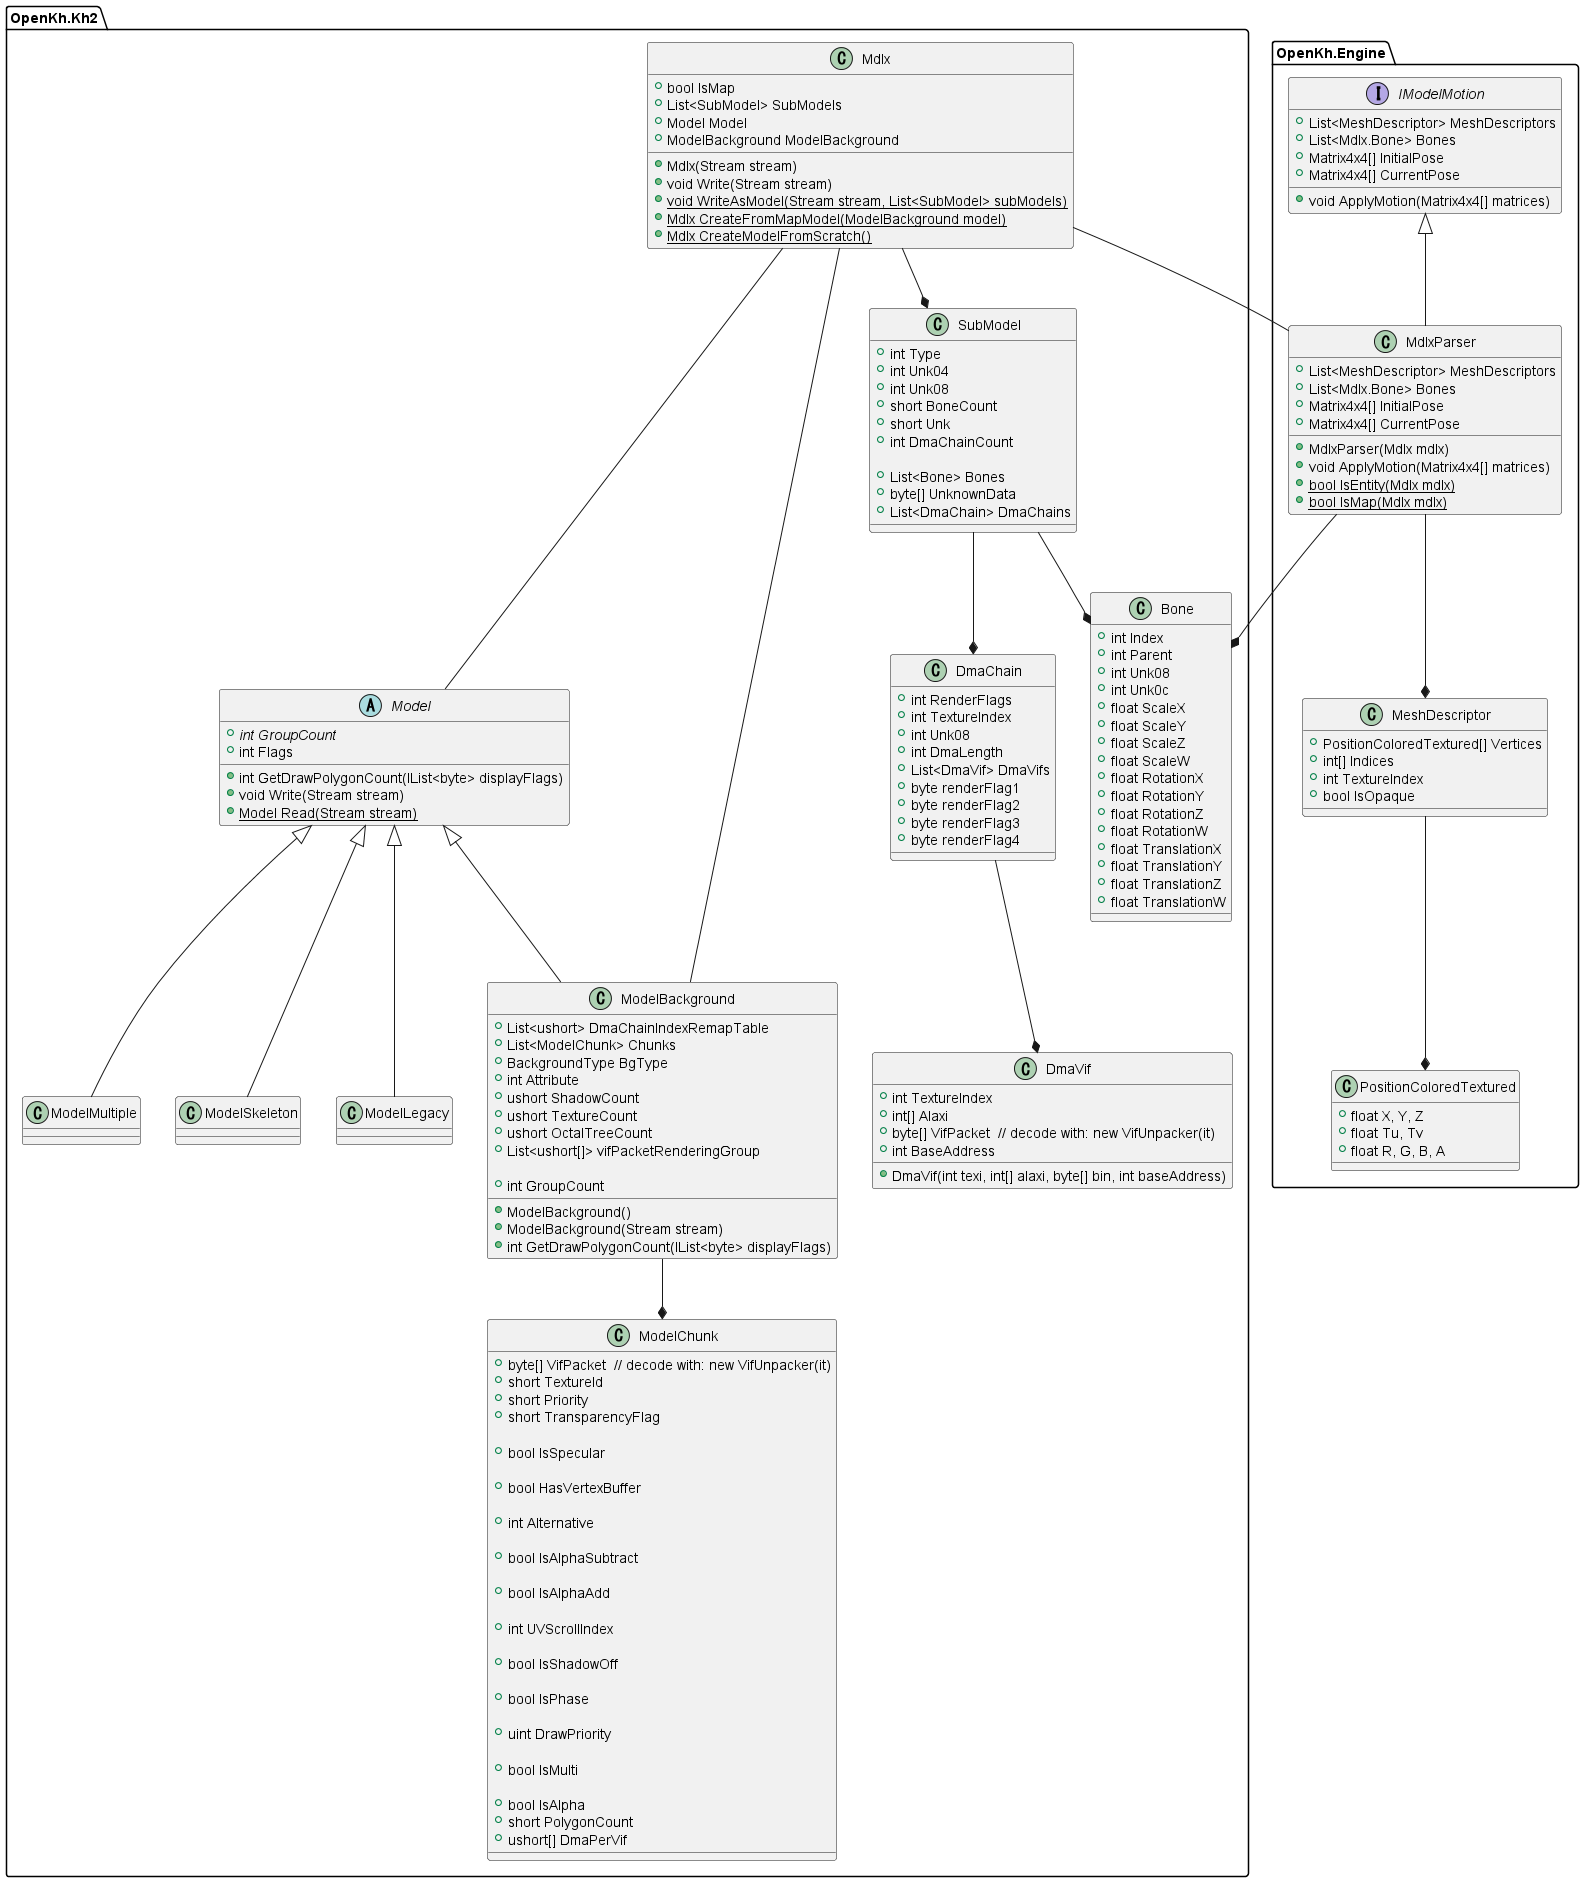

The diagram above was rendered by PlantUML. Its source (embedded in the PNG):
@startuml MDLX parser
package "OpenKh.Kh2" {

class Mdlx {
    + bool IsMap
    + List<SubModel> SubModels
    + Model Model
    + ModelBackground ModelBackground
    + Mdlx(Stream stream)
    + void Write(Stream stream)
    + {static} void WriteAsModel(Stream stream, List<SubModel> subModels)
    + {static} Mdlx CreateFromMapModel(ModelBackground model)
    + {static} Mdlx CreateModelFromScratch()
}

Mdlx --- Model
Mdlx --* SubModel
Mdlx -- ModelBackground

class DmaVif {
    + int TextureIndex
    + int[] Alaxi
    {field} + byte[] VifPacket  // decode with: new VifUnpacker(it)
    + int BaseAddress

    + DmaVif(int texi, int[] alaxi, byte[] bin, int baseAddress)
}

class DmaChain {
    + int RenderFlags
    + int TextureIndex
    + int Unk08
    + int DmaLength
    + List<DmaVif> DmaVifs
    + byte renderFlag1
    + byte renderFlag2
    + byte renderFlag3
    + byte renderFlag4

}

DmaChain --* DmaVif

class SubModel {
    + int Type
    + int Unk04
    + int Unk08
    + short BoneCount
    + short Unk
    + int DmaChainCount

    + List<Bone> Bones
    + byte[] UnknownData
    + List<DmaChain> DmaChains

}

SubModel --* Bone
SubModel --* DmaChain

class Bone {
    + int Index 
    + int Parent 
    + int Unk08 
    + int Unk0c 
    + float ScaleX 
    + float ScaleY 
    + float ScaleZ 
    + float ScaleW 
    + float RotationX 
    + float RotationY 
    + float RotationZ 
    + float RotationW 
    + float TranslationX 
    + float TranslationY 
    + float TranslationZ 
    + float TranslationW 

}

class ModelBackground {
    + List<ushort> DmaChainIndexRemapTable
    + List<ModelChunk> Chunks
    + BackgroundType BgType
    + int Attribute
    + ushort ShadowCount
    + ushort TextureCount
    + ushort OctalTreeCount
    + List<ushort[]> vifPacketRenderingGroup

    + ModelBackground()
    + ModelBackground(Stream stream)
    + int GroupCount
    + int GetDrawPolygonCount(IList<byte> displayFlags)

}

ModelBackground --* ModelChunk

abstract class Model {
    + {abstract} int GroupCount
    + int Flags
    + int GetDrawPolygonCount(IList<byte> displayFlags)
    + void Write(Stream stream)
    + {static} Model Read(Stream stream)
}

Model <|-- ModelBackground

class ModelChunk {
    {field} + byte[] VifPacket  // decode with: new VifUnpacker(it)
    + short TextureId
    + short Priority
    + short TransparencyFlag

    + bool IsSpecular

    + bool HasVertexBuffer

    + int Alternative

    + bool IsAlphaSubtract

    + bool IsAlphaAdd

    + int UVScrollIndex

    + bool IsShadowOff

    + bool IsPhase

    + uint DrawPriority

    + bool IsMulti

    + bool IsAlpha
    + short PolygonCount
    + ushort[] DmaPerVif

}

class ModelLegacy {
}

class ModelMultiple {
}

class ModelSkeleton {
}

Model <|-- ModelLegacy
Model <|-- ModelMultiple
Model <|-- ModelSkeleton

}

package "OpenKh.Engine" {

interface IModelMotion {
    + List<MeshDescriptor> MeshDescriptors
    + List<Mdlx.Bone> Bones
    + Matrix4x4[] InitialPose
    + Matrix4x4[] CurrentPose
    + void ApplyMotion(Matrix4x4[] matrices)

}

class MdlxParser {
    + MdlxParser(Mdlx mdlx)
    + void ApplyMotion(Matrix4x4[] matrices)
    + {static} bool IsEntity(Mdlx mdlx)
    + {static} bool IsMap(Mdlx mdlx)
    + List<MeshDescriptor> MeshDescriptors
    + List<Mdlx.Bone> Bones
    + Matrix4x4[] InitialPose
    + Matrix4x4[] CurrentPose

}

IModelMotion <|-- MdlxParser

Mdlx -- MdlxParser
MdlxParser --* MeshDescriptor
MdlxParser --* Bone

class MeshDescriptor {
    + PositionColoredTextured[] Vertices
    + int[] Indices
    + int TextureIndex
    + bool IsOpaque

}

MeshDescriptor --* PositionColoredTextured

class PositionColoredTextured {
    + float X, Y, Z
    + float Tu, Tv
    + float R, G, B, A
}

}

@enduml